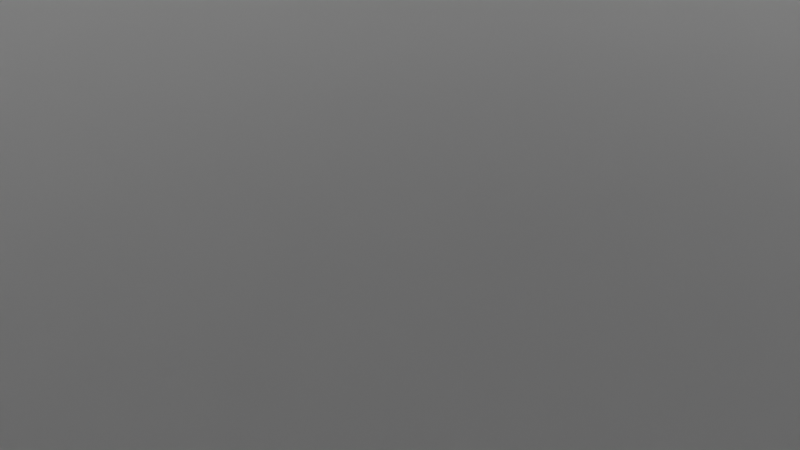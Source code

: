# Source: base.blend  (saved by Blender 2.80.75; exported with 4.5.12 LTS)
import bpy
from mathutils import Matrix  # noqa: F401  (used for matrix-valued properties, if any)

bpy.ops.wm.read_factory_settings(use_empty=True)
scene = bpy.context.scene
scene.name = 'Scene'

# ---- collections
col_collection = bpy.data.collections.new('Collection'); scene.collection.children.link(col_collection)

# ---- materials (node trees are filled in below, after node groups)
mat_material = bpy.data.materials.new('Material')
mat_material.alpha_threshold = 0.0
mat_material.use_transparent_shadow = False
mat_material.line_color = (0.0, 0.0, 0.0, 1.0)

# ---- material node trees
mat_material.use_nodes = True; mat_material.node_tree.nodes.clear()
_N = mat_material.node_tree.nodes; _L = mat_material.node_tree.links
n0 = _N.new('ShaderNodeOutputMaterial'); n0.name = 'Material Output'; n0.location = (300, 300)
n1 = _N.new('ShaderNodeBsdfPrincipled'); n1.name = 'Principled BSDF'; n1.location = (10, 300)
n1.distribution = 'GGX'
n1.subsurface_method = 'BURLEY'
n1.inputs[2].default_value = 0.4
n1.inputs[3].default_value = 1.45
n1.inputs[27].default_value = (0.0, 0.0, 0.0, 1.0)
n1.inputs[28].default_value = 1.0
_L.new(n1.outputs[0], n0.inputs[0])
n0.is_active_output = True

# ---- world
world_world = bpy.data.worlds.new('World'); scene.world = world_world
world_world.use_nodes = True; world_world.node_tree.nodes.clear()
_N = world_world.node_tree.nodes; _L = world_world.node_tree.links
n0 = _N.new('ShaderNodeOutputWorld'); n0.name = 'World Output'; n0.location = (300, 300)
n1 = _N.new('ShaderNodeBackground'); n1.name = 'Background'; n1.location = (10, 300)
n1.inputs[0].default_value = (0.05088, 0.05088, 0.05088, 1.0)
_L.new(n1.outputs[0], n0.inputs[0])
n0.is_active_output = True
world_world.color = (0.05088, 0.05088, 0.05088)
world_world.use_sun_shadow = False
world_world.sun_shadow_jitter_overblur = 0.0

# ---- cameras
cam_camera = bpy.data.cameras.new('Camera')
cam_camera.clip_end = 100.0
cam_camera.ortho_scale = 7.314

# ---- meshes
me_cube = bpy.data.meshes.new('Cube')
me_cube.from_pydata([(46.45, 68.0, 0.5), (46.45, 68.0, -0.5), (46.45, -68.0, 0.5), (46.45, -68.0, -0.5), (-45.5, 68.0, 0.5), (-45.5, 68.0, -0.5), (-45.5, -68.0, 0.5), (-45.5, -68.0, -0.5), (10.46, -68.0, 0.5), (46.45, 0.0, 0.5), (-45.5, 0.0, 0.5), (10.46, 68.0, 0.5), (10.46, 0.0, 0.5), (-43.5, -68.0, 0.5), (46.45, -66.0, 0.5), (-45.5, 66.0, 0.5), (44.45, 68.0, 0.5), (44.45, -68.0, 0.5), (46.45, 66.0, 0.5), (-45.5, -66.0, 0.5), (-43.5, 68.0, 0.5), (10.46, -66.0, 0.5), (10.46, 66.0, 0.5), (44.45, 0.0, 0.5), (-43.5, 0.0, 0.5), (-43.5, 66.0, 0.5), (44.45, 66.0, 0.5), (44.45, -66.0, 0.5), (-43.5, -66.0, 0.5), (46.45, 68.0, 25.52), (46.45, -68.0, 25.52), (-45.5, 68.0, 25.52), (-45.5, -68.0, 25.52), (10.46, -68.0, 25.52), (46.45, 0.0, 25.52), (-45.5, 0.0, 25.52), (10.46, 68.0, 25.52), (-43.5, -68.0, 25.52), (46.45, -66.0, 25.52), (-45.5, 66.0, 25.52), (44.45, 68.0, 25.52), (44.45, -68.0, 25.52), (46.45, 66.0, 25.52), (-45.5, -66.0, 25.52), (-43.5, 68.0, 25.52), (10.46, -66.0, 25.52), (10.46, 66.0, 25.52), (44.45, 0.0, 25.52), (-43.5, 0.0, 25.52), (-43.5, 66.0, 25.52), (44.45, 66.0, 25.52), (44.45, -66.0, 25.52), (-43.5, -66.0, 25.52), (10.46, 33.0, 0.5), (8.47, 0.0, 0.5), (10.46, -33.0, 0.5), (-43.5, 33.0, 0.5), (8.47, 66.0, 0.5), (-43.5, -33.0, 0.5), (8.47, -66.0, 0.5), (8.47, -33.0, 0.5), (8.47, 33.0, 0.5), (10.46, 33.0, 25.55), (10.46, 0.0, 25.55), (8.47, 0.0, 25.55), (10.46, -33.0, 25.55), (10.46, -66.0, 25.55), (8.47, 66.0, 25.55), (10.46, 66.0, 25.55), (8.47, -66.0, 25.55), (8.47, -33.0, 25.55), (8.47, 33.0, 25.55)], [], [(20, 4, 31, 44), (3, 2, 17, 8, 13, 6, 7), (7, 6, 19, 10, 15, 4, 5), (5, 1, 3, 7), (1, 0, 18, 9, 14, 2, 3), (5, 4, 20, 11, 16, 0, 1), (8, 17, 41, 33), (26, 22, 53, 12, 23), (25, 57, 22, 46, 49), (61, 56, 24, 54), (23, 27, 51, 47), (19, 6, 32, 43), (18, 0, 29, 42), (0, 16, 40, 29), (24, 56, 25, 49, 48), (22, 26, 50, 46), (17, 2, 30, 41), (23, 12, 55, 21, 27), (4, 15, 39, 31), (60, 58, 28, 59), (21, 59, 28, 52, 45), (52, 43, 32, 37), (51, 45, 33, 41), (49, 39, 35, 48), (36, 44, 49, 46), (44, 31, 39, 49), (42, 50, 47, 34), (29, 40, 50, 42), (40, 36, 46, 50), (38, 51, 41, 30), (34, 47, 51, 38), (45, 52, 37, 33), (48, 35, 43, 52), (13, 8, 33, 37), (9, 18, 42, 34), (27, 21, 45, 51), (6, 13, 37, 32), (14, 9, 34, 38), (26, 23, 47, 50), (10, 19, 43, 35), (2, 14, 38, 30), (15, 10, 35, 39), (11, 20, 44, 36), (28, 58, 24, 48, 52), (16, 11, 36, 40), (57, 61, 71, 67), (54, 60, 70, 64), (54, 24, 58, 60), (59, 21, 66, 69), (61, 54, 64, 71), (57, 25, 56, 61), (65, 70, 69, 66), (63, 64, 70, 65), (62, 71, 64, 63), (68, 67, 71, 62), (55, 12, 63, 65), (22, 57, 67, 68), (12, 53, 62, 63), (53, 22, 68, 62), (21, 55, 65, 66), (60, 59, 69, 70)])
_uv = me_cube.uv_layers.new(name='UVMap')
_uv.uv.foreach_set('vector', [0.875, 0.5625, 0.875, 0.5, 0.875, 0.5, 0.875, 0.5625, 0.375, 0.25, 0.625, 0.25, 0.625, 0.3125, 0.625, 0.375, 0.625, 0.4375, 0.625, 0.5, 0.375, 0.5, 0.375, 0.5, 0.625, 0.5, 0.625, 0.5625, 0.625, 0.625, 0.625, 0.6875, 0.625, 0.75, 0.375, 0.75, 0.375, 0.75, 0.625, 0.75, 0.625, 1.0, 0.375, 1.0, 0.125, 0.5, 0.375, 0.5, 0.375, 0.5625, 0.375, 0.625, 0.375, 0.6875, 0.375, 0.75, 0.125, 0.75, 0.625, 0.5, 0.875, 0.5, 0.875, 0.5625, 0.875, 0.625, 0.875, 0.6875, 0.875, 0.75, 0.625, 0.75, 0.625, 0.375, 0.625, 0.3125, 0.625, 0.3125, 0.625, 0.375, 0.4375, 0.0625, 0.5, 0.0625, 0.5, 0.09375, 0.5, 0.125, 0.4375, 0.125, 0.5625, 0.0625, 0.5312, 0.0625, 0.5, 0.0625, 0.5, 0.0625, 0.5625, 0.0625, 0.5312, 0.09375, 0.5625, 0.09375, 0.5625, 0.125, 0.5312, 0.125, 0.4375, 0.125, 0.4375, 0.1875, 0.4375, 0.1875, 0.4375, 0.125, 0.625, 0.5625, 0.625, 0.5, 0.625, 0.5, 0.625, 0.5625, 0.375, 0.5625, 0.375, 0.5, 0.375, 0.5, 0.375, 0.5625, 0.875, 0.75, 0.875, 0.6875, 0.875, 0.6875, 0.875, 0.75, 0.5625, 0.125, 0.5625, 0.09375, 0.5625, 0.0625, 0.5625, 0.0625, 0.5625, 0.125, 0.5, 0.0625, 0.4375, 0.0625, 0.4375, 0.0625, 0.5, 0.0625, 0.625, 0.3125, 0.625, 0.25, 0.625, 0.25, 0.625, 0.3125, 0.4375, 0.125, 0.5, 0.125, 0.5, 0.1562, 0.5, 0.1875, 0.4375, 0.1875, 0.625, 0.75, 0.625, 0.6875, 0.625, 0.6875, 0.625, 0.75, 0.5312, 0.1562, 0.5625, 0.1562, 0.5625, 0.1875, 0.5312, 0.1875, 0.5, 0.1875, 0.5312, 0.1875, 0.5625, 0.1875, 0.5625, 0.1875, 0.5, 0.1875, 0.5625, 0.1875, 0.625, 0.1875, 0.625, 0.25, 0.5625, 0.25, 0.4375, 0.1875, 0.5, 0.1875, 0.5, 0.25, 0.4375, 0.25, 0.5625, 0.0625, 0.625, 0.0625, 0.625, 0.125, 0.5625, 0.125, 0.5, 0.0, 0.5625, 0.0, 0.5625, 0.0625, 0.5, 0.0625, 0.5625, 0.0, 0.625, 0.0, 0.625, 0.0625, 0.5625, 0.0625, 0.375, 0.0625, 0.4375, 0.0625, 0.4375, 0.125, 0.375, 0.125, 0.375, 0.0, 0.4375, 0.0, 0.4375, 0.0625, 0.375, 0.0625, 0.4375, 0.0, 0.5, 0.0, 0.5, 0.0625, 0.4375, 0.0625, 0.375, 0.1875, 0.4375, 0.1875, 0.4375, 0.25, 0.375, 0.25, 0.375, 0.125, 0.4375, 0.125, 0.4375, 0.1875, 0.375, 0.1875, 0.5, 0.1875, 0.5625, 0.1875, 0.5625, 0.25, 0.5, 0.25, 0.5625, 0.125, 0.625, 0.125, 0.625, 0.1875, 0.5625, 0.1875, 0.625, 0.4375, 0.625, 0.375, 0.625, 0.375, 0.625, 0.4375, 0.375, 0.625, 0.375, 0.5625, 0.375, 0.5625, 0.375, 0.625, 0.4375, 0.1875, 0.5, 0.1875, 0.5, 0.1875, 0.4375, 0.1875, 0.625, 0.5, 0.625, 0.4375, 0.625, 0.4375, 0.625, 0.5, 0.375, 0.6875, 0.375, 0.625, 0.375, 0.625, 0.375, 0.6875, 0.4375, 0.0625, 0.4375, 0.125, 0.4375, 0.125, 0.4375, 0.0625, 0.625, 0.625, 0.625, 0.5625, 0.625, 0.5625, 0.625, 0.625, 0.375, 0.75, 0.375, 0.6875, 0.375, 0.6875, 0.375, 0.75, 0.625, 0.6875, 0.625, 0.625, 0.625, 0.625, 0.625, 0.6875, 0.875, 0.625, 0.875, 0.5625, 0.875, 0.5625, 0.875, 0.625, 0.5625, 0.1875, 0.5625, 0.1562, 0.5625, 0.125, 0.5625, 0.125, 0.5625, 0.1875, 0.875, 0.6875, 0.875, 0.625, 0.875, 0.625, 0.875, 0.6875, 0.5312, 0.0625, 0.5312, 0.09375, 0.5312, 0.09375, 0.5312, 0.0625, 0.5312, 0.125, 0.5312, 0.1562, 0.5312, 0.1562, 0.5312, 0.125, 0.5312, 0.125, 0.5625, 0.125, 0.5625, 0.1562, 0.5312, 0.1562, 0.5312, 0.1875, 0.5, 0.1875, 0.5, 0.1875, 0.5312, 0.1875, 0.5312, 0.09375, 0.5312, 0.125, 0.5312, 0.125, 0.5312, 0.09375, 0.5312, 0.0625, 0.5625, 0.0625, 0.5625, 0.09375, 0.5312, 0.09375, 0.5, 0.1562, 0.5312, 0.1562, 0.5312, 0.1875, 0.5, 0.1875, 0.5, 0.125, 0.5312, 0.125, 0.5312, 0.1562, 0.5, 0.1562, 0.5, 0.09375, 0.5312, 0.09375, 0.5312, 0.125, 0.5, 0.125, 0.5, 0.0625, 0.5312, 0.0625, 0.5312, 0.09375, 0.5, 0.09375, 0.5, 0.1562, 0.5, 0.125, 0.5, 0.125, 0.5, 0.1562, 0.5, 0.0625, 0.5312, 0.0625, 0.5312, 0.0625, 0.5, 0.0625, 0.5, 0.125, 0.5, 0.09375, 0.5, 0.09375, 0.5, 0.125, 0.5, 0.09375, 0.5, 0.0625, 0.5, 0.0625, 0.5, 0.09375, 0.5, 0.1875, 0.5, 0.1562, 0.5, 0.1562, 0.5, 0.1875, 0.5312, 0.1562, 0.5312, 0.1875, 0.5312, 0.1875, 0.5312, 0.1562])
me_cube.materials.append(mat_material)
me_cube.use_remesh_preserve_volume = False
me_cube.use_remesh_preserve_attributes = False
me_cube.use_mirror_vertex_groups = False
me_cube.update()

# ---- objects
ob_cube = bpy.data.objects.new('Cube', me_cube)
ob_camera = bpy.data.objects.new('Camera', cam_camera)

# ---- transforms, parenting, visibility, modifiers, constraints
ob_cube.location = (0.0, 0.0, 0.0)
ob_cube.lock_rotations_4d = False
ob_cube.empty_display_type = 'ARROWS'
ob_cube.lineart.crease_threshold = 0.0
ob_camera.location = (7.359, -6.926, 4.958)
ob_camera.rotation_euler = (1.109, 0.0, 0.8149)
ob_camera.lock_rotations_4d = False
ob_camera.empty_display_type = 'ARROWS'
ob_camera.color = (0.0, 0.0, 0.0, 0.0)
ob_camera.display_type = 'WIRE'
ob_camera.lineart.crease_threshold = 0.0

# ---- collection membership
col_collection.objects.link(ob_cube)
col_collection.objects.link(ob_camera)

# ---- scene / render settings (as saved in the file)
scene.camera = ob_camera
scene.frame_start = 1; scene.frame_end = 250; scene.frame_set(1)
scene.render.engine = 'BLENDER_EEVEE_NEXT'
scene.cycles.use_denoising = False
scene.cycles.samples = 128
scene.cycles.sampling_pattern = 'TABULATED_SOBOL'
scene.cycles.use_adaptive_sampling = False
scene.cycles.use_light_tree = False
scene.view_settings.view_transform = 'Filmic'
scene.unit_settings.scale_length = 0.001
bpy.context.view_layer.update()

# ---- added for rendering (the .blend has no usable light): sun
light_auto_sun = bpy.data.lights.new('AutoSun', 'SUN')
light_auto_sun.energy = 3.0
light_auto_sun.angle = 0.0523599
ob_auto_sun = bpy.data.objects.new('AutoSun', light_auto_sun)
scene.collection.objects.link(ob_auto_sun)
ob_auto_sun.rotation_euler = (0.872665, 0.174533, 0.523599)
bpy.context.view_layer.update()
